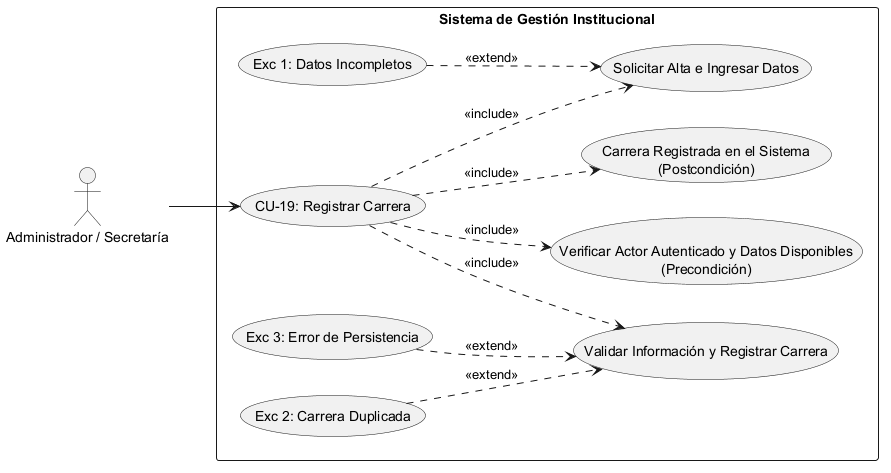

The diagram above was rendered by PlantUML. Its source (embedded in the PNG):
@startuml
left to right direction
skinparam packageStyle rectangle

' Definición de Actores
actor "Administrador / Secretaría" as Actor

rectangle "Sistema de Gestión Institucional" {
    
    ' Caso de Uso Principal
    usecase "CU-19: Registrar Carrera" as CU19
    
    ' --- PRECONDICIONES ---
    usecase "Verificar Actor Autenticado y Datos Disponibles\n(Precondición)" as Precond
    
    ' --- SECUENCIA NORMAL ---
    usecase "Solicitar Alta e Ingresar Datos" as Sec1
    usecase "Validar Información y Registrar Carrera" as Sec2
    
    ' --- POSTCONDICIÓN ---
    usecase "Carrera Registrada en el Sistema\n(Postcondición)" as Post
    
    ' --- EXCEPCIONES ---
    usecase "Exc 1: Datos Incompletos" as Exc1
    usecase "Exc 2: Carrera Duplicada" as Exc2
    usecase "Exc 3: Error de Persistencia" as Exc3

    ' Conexión del Actor al caso raíz
    Actor --> CU19

    ' Relaciones de Inclusión (Precondiciones, Secuencia Normal y Postcondición)
    CU19 ..> Precond : <<include>>
    CU19 ..> Sec1 : <<include>>
    CU19 ..> Sec2 : <<include>>
    CU19 ..> Post : <<include>>

    ' Relaciones de Extensión (Excepciones vinculadas al paso correspondiente)
    Exc1 ..> Sec1 : <<extend>>
    Exc2 ..> Sec2 : <<extend>>
    Exc3 ..> Sec2 : <<extend>>
}
@enduml